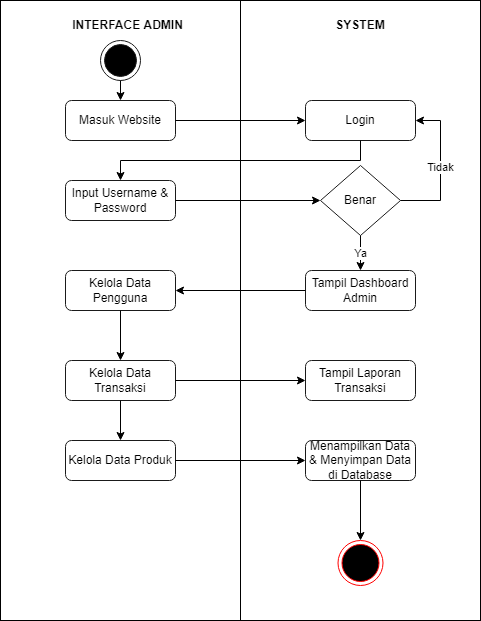

The diagram above was exported from draw.io. Its source (the exported page's mxGraphModel, read from the mxfile embedded in the PNG):
<mxGraphModel dx="1038" dy="579" grid="1" gridSize="10" guides="1" tooltips="1" connect="1" arrows="1" fold="1" page="1" pageScale="1" pageWidth="850" pageHeight="1100" math="0" shadow="0">
  <root>
    <mxCell id="0" />
    <mxCell id="1" parent="0" />
    <mxCell id="72u-kvm4oTDyFogw3GEW-1" value="" style="rounded=0;whiteSpace=wrap;html=1;" vertex="1" parent="1">
      <mxGeometry x="185" y="60" width="240" height="620" as="geometry" />
    </mxCell>
    <mxCell id="72u-kvm4oTDyFogw3GEW-2" value="" style="rounded=0;whiteSpace=wrap;html=1;" vertex="1" parent="1">
      <mxGeometry x="425" y="60" width="240" height="620" as="geometry" />
    </mxCell>
    <mxCell id="72u-kvm4oTDyFogw3GEW-3" value="&lt;b&gt;INTERFACE ADMIN&lt;/b&gt;" style="text;html=1;strokeColor=none;fillColor=none;align=center;verticalAlign=middle;whiteSpace=wrap;rounded=0;" vertex="1" parent="1">
      <mxGeometry x="240" y="70" width="145" height="30" as="geometry" />
    </mxCell>
    <mxCell id="72u-kvm4oTDyFogw3GEW-4" value="&lt;b&gt;SYSTEM&lt;/b&gt;" style="text;html=1;strokeColor=none;fillColor=none;align=center;verticalAlign=middle;whiteSpace=wrap;rounded=0;" vertex="1" parent="1">
      <mxGeometry x="480" y="70" width="130" height="30" as="geometry" />
    </mxCell>
    <mxCell id="72u-kvm4oTDyFogw3GEW-5" value="" style="ellipse;html=1;shape=endState;fillColor=#000000;strokeColor=#1A1A1A;" vertex="1" parent="1">
      <mxGeometry x="285" y="100" width="40" height="40" as="geometry" />
    </mxCell>
    <mxCell id="72u-kvm4oTDyFogw3GEW-6" value="Masuk Website" style="rounded=1;whiteSpace=wrap;html=1;strokeColor=#1A1A1A;" vertex="1" parent="1">
      <mxGeometry x="250" y="160" width="110" height="40" as="geometry" />
    </mxCell>
    <mxCell id="72u-kvm4oTDyFogw3GEW-7" value="Login" style="rounded=1;whiteSpace=wrap;html=1;strokeColor=#1A1A1A;" vertex="1" parent="1">
      <mxGeometry x="490" y="160" width="110" height="40" as="geometry" />
    </mxCell>
    <mxCell id="72u-kvm4oTDyFogw3GEW-8" value="Input Username &amp;amp; Password" style="rounded=1;whiteSpace=wrap;html=1;strokeColor=#1A1A1A;" vertex="1" parent="1">
      <mxGeometry x="250" y="240" width="110" height="40" as="geometry" />
    </mxCell>
    <mxCell id="72u-kvm4oTDyFogw3GEW-9" value="Benar" style="rhombus;whiteSpace=wrap;html=1;strokeColor=#1A1A1A;" vertex="1" parent="1">
      <mxGeometry x="505" y="225" width="80" height="70" as="geometry" />
    </mxCell>
    <mxCell id="72u-kvm4oTDyFogw3GEW-10" value="" style="endArrow=classic;html=1;rounded=0;exitX=1;exitY=0.5;exitDx=0;exitDy=0;entryX=0;entryY=0.5;entryDx=0;entryDy=0;" edge="1" parent="1" source="72u-kvm4oTDyFogw3GEW-6" target="72u-kvm4oTDyFogw3GEW-7">
      <mxGeometry width="50" height="50" relative="1" as="geometry">
        <mxPoint x="395" y="220" as="sourcePoint" />
        <mxPoint x="445" y="170" as="targetPoint" />
      </mxGeometry>
    </mxCell>
    <mxCell id="72u-kvm4oTDyFogw3GEW-11" value="" style="endArrow=classic;html=1;rounded=0;entryX=0.5;entryY=0;entryDx=0;entryDy=0;exitX=0.5;exitY=1;exitDx=0;exitDy=0;" edge="1" parent="1" source="72u-kvm4oTDyFogw3GEW-7" target="72u-kvm4oTDyFogw3GEW-8">
      <mxGeometry width="50" height="50" relative="1" as="geometry">
        <mxPoint x="385" y="280" as="sourcePoint" />
        <mxPoint x="435" y="230" as="targetPoint" />
        <Array as="points">
          <mxPoint x="545" y="220" />
          <mxPoint x="305" y="220" />
        </Array>
      </mxGeometry>
    </mxCell>
    <mxCell id="72u-kvm4oTDyFogw3GEW-12" value="" style="endArrow=classic;html=1;rounded=0;exitX=1;exitY=0.5;exitDx=0;exitDy=0;entryX=0;entryY=0.5;entryDx=0;entryDy=0;" edge="1" parent="1" source="72u-kvm4oTDyFogw3GEW-8" target="72u-kvm4oTDyFogw3GEW-9">
      <mxGeometry width="50" height="50" relative="1" as="geometry">
        <mxPoint x="415" y="300" as="sourcePoint" />
        <mxPoint x="465" y="250" as="targetPoint" />
      </mxGeometry>
    </mxCell>
    <mxCell id="72u-kvm4oTDyFogw3GEW-13" value="Tidak" style="endArrow=classic;html=1;rounded=0;exitX=1;exitY=0.5;exitDx=0;exitDy=0;entryX=1;entryY=0.5;entryDx=0;entryDy=0;" edge="1" parent="1" source="72u-kvm4oTDyFogw3GEW-9" target="72u-kvm4oTDyFogw3GEW-7">
      <mxGeometry width="50" height="50" relative="1" as="geometry">
        <mxPoint x="595" y="290" as="sourcePoint" />
        <mxPoint x="645" y="240" as="targetPoint" />
        <Array as="points">
          <mxPoint x="625" y="260" />
          <mxPoint x="625" y="180" />
        </Array>
      </mxGeometry>
    </mxCell>
    <mxCell id="72u-kvm4oTDyFogw3GEW-14" value="Tampil Dashboard Admin" style="rounded=1;whiteSpace=wrap;html=1;strokeColor=#1A1A1A;" vertex="1" parent="1">
      <mxGeometry x="490" y="330" width="110" height="40" as="geometry" />
    </mxCell>
    <mxCell id="72u-kvm4oTDyFogw3GEW-15" value="Ya" style="endArrow=classic;html=1;rounded=0;exitX=0.5;exitY=1;exitDx=0;exitDy=0;entryX=0.5;entryY=0;entryDx=0;entryDy=0;" edge="1" parent="1" source="72u-kvm4oTDyFogw3GEW-9" target="72u-kvm4oTDyFogw3GEW-14">
      <mxGeometry width="50" height="50" relative="1" as="geometry">
        <mxPoint x="445" y="340" as="sourcePoint" />
        <mxPoint x="495" y="290" as="targetPoint" />
      </mxGeometry>
    </mxCell>
    <mxCell id="72u-kvm4oTDyFogw3GEW-16" value="Kelola Data Pengguna" style="rounded=1;whiteSpace=wrap;html=1;strokeColor=#1A1A1A;" vertex="1" parent="1">
      <mxGeometry x="250" y="330" width="110" height="40" as="geometry" />
    </mxCell>
    <mxCell id="72u-kvm4oTDyFogw3GEW-17" value="Kelola Data Transaksi" style="rounded=1;whiteSpace=wrap;html=1;strokeColor=#1A1A1A;" vertex="1" parent="1">
      <mxGeometry x="250" y="420" width="110" height="40" as="geometry" />
    </mxCell>
    <mxCell id="72u-kvm4oTDyFogw3GEW-18" value="Menampilkan Data &amp;amp; Menyimpan Data di Database" style="rounded=1;whiteSpace=wrap;html=1;strokeColor=#1A1A1A;" vertex="1" parent="1">
      <mxGeometry x="490" y="500" width="110" height="40" as="geometry" />
    </mxCell>
    <mxCell id="72u-kvm4oTDyFogw3GEW-19" value="" style="endArrow=classic;html=1;rounded=0;exitX=0;exitY=0.5;exitDx=0;exitDy=0;entryX=1;entryY=0.5;entryDx=0;entryDy=0;" edge="1" parent="1" source="72u-kvm4oTDyFogw3GEW-14" target="72u-kvm4oTDyFogw3GEW-16">
      <mxGeometry width="50" height="50" relative="1" as="geometry">
        <mxPoint x="375" y="380" as="sourcePoint" />
        <mxPoint x="425" y="330" as="targetPoint" />
      </mxGeometry>
    </mxCell>
    <mxCell id="72u-kvm4oTDyFogw3GEW-20" value="" style="endArrow=classic;html=1;rounded=0;exitX=0.5;exitY=1;exitDx=0;exitDy=0;entryX=0.5;entryY=0;entryDx=0;entryDy=0;" edge="1" parent="1" source="72u-kvm4oTDyFogw3GEW-16" target="72u-kvm4oTDyFogw3GEW-17">
      <mxGeometry width="50" height="50" relative="1" as="geometry">
        <mxPoint x="335" y="440" as="sourcePoint" />
        <mxPoint x="385" y="390" as="targetPoint" />
      </mxGeometry>
    </mxCell>
    <mxCell id="72u-kvm4oTDyFogw3GEW-22" value="" style="ellipse;html=1;shape=endState;fillColor=#000000;strokeColor=#ff0000;" vertex="1" parent="1">
      <mxGeometry x="522.5" y="600" width="45" height="45" as="geometry" />
    </mxCell>
    <mxCell id="72u-kvm4oTDyFogw3GEW-23" value="" style="endArrow=classic;html=1;rounded=0;exitX=0.5;exitY=1;exitDx=0;exitDy=0;entryX=0.5;entryY=0;entryDx=0;entryDy=0;" edge="1" parent="1" source="72u-kvm4oTDyFogw3GEW-18" target="72u-kvm4oTDyFogw3GEW-22">
      <mxGeometry width="50" height="50" relative="1" as="geometry">
        <mxPoint x="465" y="540" as="sourcePoint" />
        <mxPoint x="515" y="490" as="targetPoint" />
      </mxGeometry>
    </mxCell>
    <mxCell id="72u-kvm4oTDyFogw3GEW-24" value="" style="endArrow=classic;html=1;rounded=0;exitX=0.5;exitY=1;exitDx=0;exitDy=0;entryX=0.5;entryY=0;entryDx=0;entryDy=0;" edge="1" parent="1" source="72u-kvm4oTDyFogw3GEW-5" target="72u-kvm4oTDyFogw3GEW-6">
      <mxGeometry width="50" height="50" relative="1" as="geometry">
        <mxPoint x="120" y="280" as="sourcePoint" />
        <mxPoint x="170" y="230" as="targetPoint" />
      </mxGeometry>
    </mxCell>
    <mxCell id="72u-kvm4oTDyFogw3GEW-25" value="Kelola Data Produk" style="rounded=1;whiteSpace=wrap;html=1;strokeColor=#1A1A1A;" vertex="1" parent="1">
      <mxGeometry x="250" y="500" width="110" height="40" as="geometry" />
    </mxCell>
    <mxCell id="72u-kvm4oTDyFogw3GEW-26" value="" style="endArrow=classic;html=1;rounded=0;exitX=0.5;exitY=1;exitDx=0;exitDy=0;entryX=0.5;entryY=0;entryDx=0;entryDy=0;" edge="1" parent="1" source="72u-kvm4oTDyFogw3GEW-17" target="72u-kvm4oTDyFogw3GEW-25">
      <mxGeometry width="50" height="50" relative="1" as="geometry">
        <mxPoint x="320" y="520" as="sourcePoint" />
        <mxPoint x="370" y="470" as="targetPoint" />
      </mxGeometry>
    </mxCell>
    <mxCell id="72u-kvm4oTDyFogw3GEW-27" value="" style="endArrow=classic;html=1;rounded=0;exitX=1;exitY=0.5;exitDx=0;exitDy=0;entryX=0;entryY=0.5;entryDx=0;entryDy=0;" edge="1" parent="1" source="72u-kvm4oTDyFogw3GEW-17" target="72u-kvm4oTDyFogw3GEW-28">
      <mxGeometry width="50" height="50" relative="1" as="geometry">
        <mxPoint x="420" y="470" as="sourcePoint" />
        <mxPoint x="470" y="420" as="targetPoint" />
      </mxGeometry>
    </mxCell>
    <mxCell id="72u-kvm4oTDyFogw3GEW-28" value="Tampil Laporan Transaksi" style="rounded=1;whiteSpace=wrap;html=1;strokeColor=#1A1A1A;" vertex="1" parent="1">
      <mxGeometry x="490" y="420" width="110" height="40" as="geometry" />
    </mxCell>
    <mxCell id="72u-kvm4oTDyFogw3GEW-29" value="" style="endArrow=classic;html=1;rounded=0;exitX=1;exitY=0.5;exitDx=0;exitDy=0;entryX=0;entryY=0.5;entryDx=0;entryDy=0;" edge="1" parent="1" source="72u-kvm4oTDyFogw3GEW-25" target="72u-kvm4oTDyFogw3GEW-18">
      <mxGeometry width="50" height="50" relative="1" as="geometry">
        <mxPoint x="410" y="560" as="sourcePoint" />
        <mxPoint x="460" y="510" as="targetPoint" />
      </mxGeometry>
    </mxCell>
  </root>
</mxGraphModel>